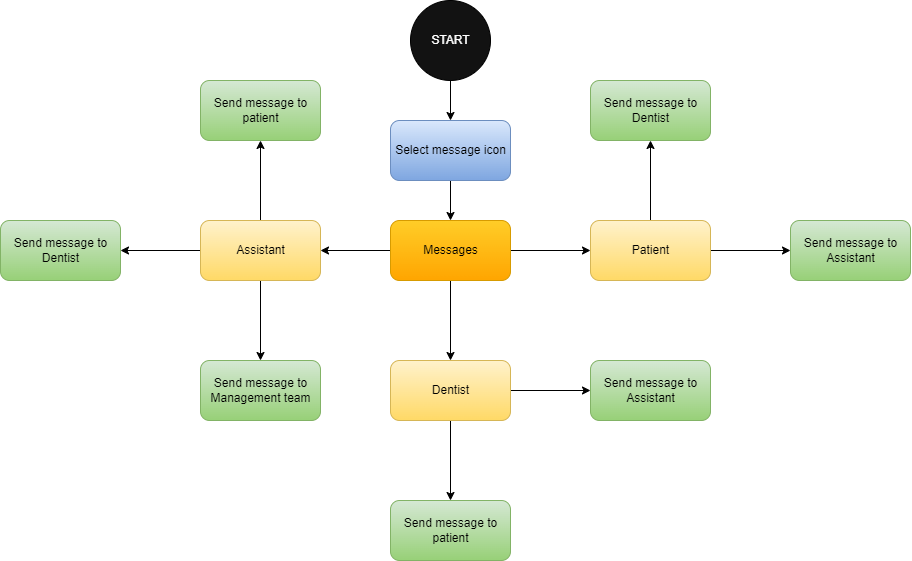

The diagram above was exported from draw.io. Its source (the exported page's mxGraphModel, read from the mxfile embedded in the PNG):
<mxGraphModel dx="6143" dy="3133" grid="1" gridSize="10" guides="1" tooltips="1" connect="1" arrows="1" fold="1" page="1" pageScale="1" pageWidth="850" pageHeight="1100" math="0" shadow="0">
  <root>
    <mxCell id="0" />
    <mxCell id="1" parent="0" />
    <mxCell id="lfhFuyIc0aM9r0cjR-Js-3" value="" style="edgeStyle=orthogonalEdgeStyle;rounded=0;orthogonalLoop=1;jettySize=auto;html=1;" edge="1" parent="1" source="lfhFuyIc0aM9r0cjR-Js-1" target="lfhFuyIc0aM9r0cjR-Js-2">
      <mxGeometry relative="1" as="geometry" />
    </mxCell>
    <mxCell id="lfhFuyIc0aM9r0cjR-Js-1" value="" style="ellipse;whiteSpace=wrap;html=1;aspect=fixed;fillColor=#121212;" vertex="1" parent="1">
      <mxGeometry x="360" y="30" width="80" height="80" as="geometry" />
    </mxCell>
    <mxCell id="lfhFuyIc0aM9r0cjR-Js-5" value="" style="edgeStyle=orthogonalEdgeStyle;rounded=0;orthogonalLoop=1;jettySize=auto;html=1;" edge="1" parent="1" source="lfhFuyIc0aM9r0cjR-Js-2" target="lfhFuyIc0aM9r0cjR-Js-4">
      <mxGeometry relative="1" as="geometry" />
    </mxCell>
    <mxCell id="lfhFuyIc0aM9r0cjR-Js-2" value="" style="rounded=1;whiteSpace=wrap;html=1;fillColor=#dae8fc;strokeColor=#6c8ebf;gradientColor=#7ea6e0;" vertex="1" parent="1">
      <mxGeometry x="340" y="150" width="120" height="60" as="geometry" />
    </mxCell>
    <mxCell id="lfhFuyIc0aM9r0cjR-Js-7" value="" style="edgeStyle=orthogonalEdgeStyle;rounded=0;orthogonalLoop=1;jettySize=auto;html=1;" edge="1" parent="1" source="lfhFuyIc0aM9r0cjR-Js-4" target="lfhFuyIc0aM9r0cjR-Js-6">
      <mxGeometry relative="1" as="geometry" />
    </mxCell>
    <mxCell id="lfhFuyIc0aM9r0cjR-Js-9" value="" style="edgeStyle=orthogonalEdgeStyle;rounded=0;orthogonalLoop=1;jettySize=auto;html=1;" edge="1" parent="1" source="lfhFuyIc0aM9r0cjR-Js-4" target="lfhFuyIc0aM9r0cjR-Js-8">
      <mxGeometry relative="1" as="geometry" />
    </mxCell>
    <mxCell id="lfhFuyIc0aM9r0cjR-Js-11" style="edgeStyle=orthogonalEdgeStyle;rounded=0;orthogonalLoop=1;jettySize=auto;html=1;" edge="1" parent="1" source="lfhFuyIc0aM9r0cjR-Js-4" target="lfhFuyIc0aM9r0cjR-Js-10">
      <mxGeometry relative="1" as="geometry" />
    </mxCell>
    <mxCell id="lfhFuyIc0aM9r0cjR-Js-4" value="" style="whiteSpace=wrap;html=1;rounded=1;fillColor=#ffcd28;gradientColor=#ffa500;strokeColor=#d79b00;" vertex="1" parent="1">
      <mxGeometry x="340" y="250" width="120" height="60" as="geometry" />
    </mxCell>
    <mxCell id="lfhFuyIc0aM9r0cjR-Js-34" value="" style="edgeStyle=orthogonalEdgeStyle;rounded=0;orthogonalLoop=1;jettySize=auto;html=1;" edge="1" parent="1" source="lfhFuyIc0aM9r0cjR-Js-6" target="lfhFuyIc0aM9r0cjR-Js-33">
      <mxGeometry relative="1" as="geometry" />
    </mxCell>
    <mxCell id="lfhFuyIc0aM9r0cjR-Js-37" value="" style="edgeStyle=orthogonalEdgeStyle;rounded=0;orthogonalLoop=1;jettySize=auto;html=1;" edge="1" parent="1" source="lfhFuyIc0aM9r0cjR-Js-6" target="lfhFuyIc0aM9r0cjR-Js-36">
      <mxGeometry relative="1" as="geometry" />
    </mxCell>
    <mxCell id="lfhFuyIc0aM9r0cjR-Js-6" value="" style="whiteSpace=wrap;html=1;rounded=1;fillColor=#fff2cc;gradientColor=#ffd966;strokeColor=#d6b656;" vertex="1" parent="1">
      <mxGeometry x="540" y="250" width="120" height="60" as="geometry" />
    </mxCell>
    <mxCell id="lfhFuyIc0aM9r0cjR-Js-28" value="" style="edgeStyle=orthogonalEdgeStyle;rounded=0;orthogonalLoop=1;jettySize=auto;html=1;" edge="1" parent="1" source="lfhFuyIc0aM9r0cjR-Js-8" target="lfhFuyIc0aM9r0cjR-Js-27">
      <mxGeometry relative="1" as="geometry" />
    </mxCell>
    <mxCell id="lfhFuyIc0aM9r0cjR-Js-31" value="" style="edgeStyle=orthogonalEdgeStyle;rounded=0;orthogonalLoop=1;jettySize=auto;html=1;" edge="1" parent="1" source="lfhFuyIc0aM9r0cjR-Js-8" target="lfhFuyIc0aM9r0cjR-Js-30">
      <mxGeometry relative="1" as="geometry" />
    </mxCell>
    <mxCell id="lfhFuyIc0aM9r0cjR-Js-8" value="" style="whiteSpace=wrap;html=1;rounded=1;fillColor=#fff2cc;gradientColor=#ffd966;strokeColor=#d6b656;" vertex="1" parent="1">
      <mxGeometry x="340" y="390" width="120" height="60" as="geometry" />
    </mxCell>
    <mxCell id="lfhFuyIc0aM9r0cjR-Js-19" value="" style="edgeStyle=orthogonalEdgeStyle;rounded=0;orthogonalLoop=1;jettySize=auto;html=1;" edge="1" parent="1" source="lfhFuyIc0aM9r0cjR-Js-10" target="lfhFuyIc0aM9r0cjR-Js-18">
      <mxGeometry relative="1" as="geometry" />
    </mxCell>
    <mxCell id="lfhFuyIc0aM9r0cjR-Js-22" value="" style="edgeStyle=orthogonalEdgeStyle;rounded=0;orthogonalLoop=1;jettySize=auto;html=1;" edge="1" parent="1" source="lfhFuyIc0aM9r0cjR-Js-10" target="lfhFuyIc0aM9r0cjR-Js-21">
      <mxGeometry relative="1" as="geometry" />
    </mxCell>
    <mxCell id="lfhFuyIc0aM9r0cjR-Js-25" value="" style="edgeStyle=orthogonalEdgeStyle;rounded=0;orthogonalLoop=1;jettySize=auto;html=1;" edge="1" parent="1" source="lfhFuyIc0aM9r0cjR-Js-10" target="lfhFuyIc0aM9r0cjR-Js-24">
      <mxGeometry relative="1" as="geometry" />
    </mxCell>
    <mxCell id="lfhFuyIc0aM9r0cjR-Js-10" value="" style="whiteSpace=wrap;html=1;rounded=1;fillColor=#fff2cc;gradientColor=#ffd966;strokeColor=#d6b656;" vertex="1" parent="1">
      <mxGeometry x="150" y="250" width="120" height="60" as="geometry" />
    </mxCell>
    <mxCell id="lfhFuyIc0aM9r0cjR-Js-12" value="Select message icon" style="text;html=1;align=center;verticalAlign=middle;resizable=0;points=[];autosize=1;strokeColor=none;fillColor=none;" vertex="1" parent="1">
      <mxGeometry x="335" y="165" width="130" height="30" as="geometry" />
    </mxCell>
    <mxCell id="lfhFuyIc0aM9r0cjR-Js-13" value="Messages" style="text;html=1;align=center;verticalAlign=middle;resizable=0;points=[];autosize=1;strokeColor=none;fillColor=none;" vertex="1" parent="1">
      <mxGeometry x="360" y="265" width="80" height="30" as="geometry" />
    </mxCell>
    <mxCell id="lfhFuyIc0aM9r0cjR-Js-14" value="Patient" style="text;html=1;align=center;verticalAlign=middle;resizable=0;points=[];autosize=1;strokeColor=none;fillColor=none;" vertex="1" parent="1">
      <mxGeometry x="570" y="265" width="60" height="30" as="geometry" />
    </mxCell>
    <mxCell id="lfhFuyIc0aM9r0cjR-Js-15" value="Dentist" style="text;html=1;align=center;verticalAlign=middle;resizable=0;points=[];autosize=1;strokeColor=none;fillColor=none;" vertex="1" parent="1">
      <mxGeometry x="370" y="405" width="60" height="30" as="geometry" />
    </mxCell>
    <mxCell id="lfhFuyIc0aM9r0cjR-Js-16" value="Assistant" style="text;html=1;align=center;verticalAlign=middle;resizable=0;points=[];autosize=1;strokeColor=none;fillColor=none;" vertex="1" parent="1">
      <mxGeometry x="175" y="265" width="70" height="30" as="geometry" />
    </mxCell>
    <mxCell id="lfhFuyIc0aM9r0cjR-Js-17" value="START" style="text;html=1;align=center;verticalAlign=middle;resizable=0;points=[];autosize=1;strokeColor=none;fillColor=none;fontColor=#FFFFFF;" vertex="1" parent="1">
      <mxGeometry x="370" y="55" width="60" height="30" as="geometry" />
    </mxCell>
    <mxCell id="lfhFuyIc0aM9r0cjR-Js-18" value="" style="whiteSpace=wrap;html=1;rounded=1;fillColor=#d5e8d4;gradientColor=#97d077;strokeColor=#82b366;" vertex="1" parent="1">
      <mxGeometry x="150" y="110" width="120" height="60" as="geometry" />
    </mxCell>
    <mxCell id="lfhFuyIc0aM9r0cjR-Js-20" value="Send message to&lt;br&gt;patient" style="text;html=1;align=center;verticalAlign=middle;resizable=0;points=[];autosize=1;strokeColor=none;fillColor=none;" vertex="1" parent="1">
      <mxGeometry x="150" y="120" width="120" height="40" as="geometry" />
    </mxCell>
    <mxCell id="lfhFuyIc0aM9r0cjR-Js-21" value="" style="whiteSpace=wrap;html=1;rounded=1;fillColor=#d5e8d4;gradientColor=#97d077;strokeColor=#82b366;" vertex="1" parent="1">
      <mxGeometry x="-50" y="250" width="120" height="60" as="geometry" />
    </mxCell>
    <mxCell id="lfhFuyIc0aM9r0cjR-Js-23" value="Send message to&lt;br&gt;Dentist" style="text;html=1;align=center;verticalAlign=middle;resizable=0;points=[];autosize=1;strokeColor=none;fillColor=none;" vertex="1" parent="1">
      <mxGeometry x="-50" y="260" width="120" height="40" as="geometry" />
    </mxCell>
    <mxCell id="lfhFuyIc0aM9r0cjR-Js-24" value="" style="whiteSpace=wrap;html=1;rounded=1;fillColor=#d5e8d4;gradientColor=#97d077;strokeColor=#82b366;" vertex="1" parent="1">
      <mxGeometry x="150" y="390" width="120" height="60" as="geometry" />
    </mxCell>
    <mxCell id="lfhFuyIc0aM9r0cjR-Js-26" value="Send message to&lt;br&gt;Management team" style="text;html=1;align=center;verticalAlign=middle;resizable=0;points=[];autosize=1;strokeColor=none;fillColor=none;" vertex="1" parent="1">
      <mxGeometry x="150" y="400" width="120" height="40" as="geometry" />
    </mxCell>
    <mxCell id="lfhFuyIc0aM9r0cjR-Js-27" value="" style="whiteSpace=wrap;html=1;rounded=1;fillColor=#d5e8d4;gradientColor=#97d077;strokeColor=#82b366;" vertex="1" parent="1">
      <mxGeometry x="340" y="530" width="120" height="60" as="geometry" />
    </mxCell>
    <mxCell id="lfhFuyIc0aM9r0cjR-Js-29" value="Send message to&lt;br&gt;patient" style="text;html=1;align=center;verticalAlign=middle;resizable=0;points=[];autosize=1;strokeColor=none;fillColor=none;" vertex="1" parent="1">
      <mxGeometry x="340" y="540" width="120" height="40" as="geometry" />
    </mxCell>
    <mxCell id="lfhFuyIc0aM9r0cjR-Js-30" value="" style="whiteSpace=wrap;html=1;rounded=1;fillColor=#d5e8d4;gradientColor=#97d077;strokeColor=#82b366;" vertex="1" parent="1">
      <mxGeometry x="540" y="390" width="120" height="60" as="geometry" />
    </mxCell>
    <mxCell id="lfhFuyIc0aM9r0cjR-Js-32" value="Send message to&lt;br&gt;Assistant" style="text;html=1;align=center;verticalAlign=middle;resizable=0;points=[];autosize=1;strokeColor=none;fillColor=none;" vertex="1" parent="1">
      <mxGeometry x="540" y="400" width="120" height="40" as="geometry" />
    </mxCell>
    <mxCell id="lfhFuyIc0aM9r0cjR-Js-33" value="" style="whiteSpace=wrap;html=1;rounded=1;fillColor=#d5e8d4;gradientColor=#97d077;strokeColor=#82b366;" vertex="1" parent="1">
      <mxGeometry x="740" y="250" width="120" height="60" as="geometry" />
    </mxCell>
    <mxCell id="lfhFuyIc0aM9r0cjR-Js-35" value="Send message to&lt;br&gt;Assistant" style="text;html=1;align=center;verticalAlign=middle;resizable=0;points=[];autosize=1;strokeColor=none;fillColor=none;" vertex="1" parent="1">
      <mxGeometry x="740" y="260" width="120" height="40" as="geometry" />
    </mxCell>
    <mxCell id="lfhFuyIc0aM9r0cjR-Js-36" value="" style="whiteSpace=wrap;html=1;rounded=1;fillColor=#d5e8d4;gradientColor=#97d077;strokeColor=#82b366;" vertex="1" parent="1">
      <mxGeometry x="540" y="110" width="120" height="60" as="geometry" />
    </mxCell>
    <mxCell id="lfhFuyIc0aM9r0cjR-Js-38" value="Send message to&lt;br&gt;Dentist" style="text;html=1;align=center;verticalAlign=middle;resizable=0;points=[];autosize=1;strokeColor=none;fillColor=none;" vertex="1" parent="1">
      <mxGeometry x="540" y="120" width="120" height="40" as="geometry" />
    </mxCell>
  </root>
</mxGraphModel>